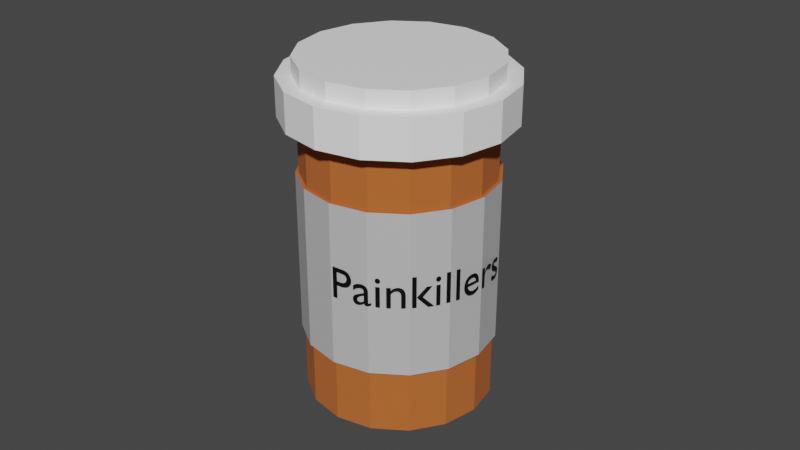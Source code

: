 # Source: Medicine_bottle.blend  (saved by Blender 3.0.42; exported with 4.5.12 LTS)
import bpy
from mathutils import Matrix  # noqa: F401  (used for matrix-valued properties, if any)

bpy.ops.wm.read_factory_settings(use_empty=True)
scene = bpy.context.scene
scene.name = 'Scene'

# ---- collections
col_collection = bpy.data.collections.new('Collection'); scene.collection.children.link(col_collection)

# ---- materials (node trees are filled in below, after node groups)
mat_material_004 = bpy.data.materials.new('Material.004')
mat_material_004.use_transparent_shadow = False
mat_material_005 = bpy.data.materials.new('Material.005')
mat_material_005.use_transparent_shadow = False
mat_material = bpy.data.materials.new('Material')
mat_material.use_transparent_shadow = False
mat_material_003 = bpy.data.materials.new('Material.003')
mat_material_003.use_transparent_shadow = False
mat_material_007 = bpy.data.materials.new('Material.007')
mat_material_007.use_transparent_shadow = False

# ---- material node trees
mat_material_004.use_nodes = True; mat_material_004.node_tree.nodes.clear()
_N = mat_material_004.node_tree.nodes; _L = mat_material_004.node_tree.links
n0 = _N.new('ShaderNodeBsdfPrincipled'); n0.name = 'Principled BSDF'; n0.location = (10, 300)
n0.distribution = 'GGX'
n0.subsurface_method = 'RANDOM_WALK_SKIN'
n0.inputs[0].default_value = (0.5277, 0.1328, 0.0253, 1.0)
n0.inputs[2].default_value = 1.0
n0.inputs[3].default_value = 1.45
n0.inputs[27].default_value = (0.0, 0.0, 0.0, 1.0)
n0.inputs[28].default_value = 1.0
n1 = _N.new('ShaderNodeOutputMaterial'); n1.name = 'Material Output'; n1.location = (300, 300)
_L.new(n0.outputs[0], n1.inputs[0])
n1.is_active_output = True
mat_material_005.use_nodes = True; mat_material_005.node_tree.nodes.clear()
_N = mat_material_005.node_tree.nodes; _L = mat_material_005.node_tree.links
n0 = _N.new('ShaderNodeBsdfPrincipled'); n0.name = 'Principled BSDF'; n0.location = (10, 300)
n0.distribution = 'GGX'
n0.subsurface_method = 'RANDOM_WALK_SKIN'
n0.inputs[0].default_value = (0.5489, 0.5489, 0.5489, 1.0)
n0.inputs[3].default_value = 1.45
n0.inputs[27].default_value = (0.0, 0.0, 0.0, 1.0)
n0.inputs[28].default_value = 1.0
n1 = _N.new('ShaderNodeOutputMaterial'); n1.name = 'Material Output'; n1.location = (300, 300)
_L.new(n0.outputs[0], n1.inputs[0])
n1.is_active_output = True
mat_material.use_nodes = True; mat_material.node_tree.nodes.clear()
_N = mat_material.node_tree.nodes; _L = mat_material.node_tree.links
n0 = _N.new('ShaderNodeBsdfPrincipled'); n0.name = 'Principled BSDF'; n0.location = (10, 300)
n0.distribution = 'GGX'
n0.subsurface_method = 'RANDOM_WALK_SKIN'
n0.inputs[0].default_value = (1.0, 1.0, 1.0, 1.0)
n0.inputs[3].default_value = 1.45
n0.inputs[27].default_value = (0.0, 0.0, 0.0, 1.0)
n0.inputs[28].default_value = 1.0
n1 = _N.new('ShaderNodeOutputMaterial'); n1.name = 'Material Output'; n1.location = (300, 300)
_L.new(n0.outputs[0], n1.inputs[0])
n1.is_active_output = True
mat_material_003.use_nodes = True; mat_material_003.node_tree.nodes.clear()
_N = mat_material_003.node_tree.nodes; _L = mat_material_003.node_tree.links
n0 = _N.new('ShaderNodeBsdfPrincipled'); n0.name = 'Principled BSDF'; n0.location = (10, 300)
n0.distribution = 'GGX'
n0.subsurface_method = 'RANDOM_WALK_SKIN'
n0.inputs[0].default_value = (1.0, 1.0, 1.0, 1.0)
n0.inputs[3].default_value = 1.45
n0.inputs[27].default_value = (0.0, 0.0, 0.0, 1.0)
n0.inputs[28].default_value = 1.0
n1 = _N.new('ShaderNodeOutputMaterial'); n1.name = 'Material Output'; n1.location = (300, 300)
_L.new(n0.outputs[0], n1.inputs[0])
n1.is_active_output = True
mat_material_007.use_nodes = True; mat_material_007.node_tree.nodes.clear()
_N = mat_material_007.node_tree.nodes; _L = mat_material_007.node_tree.links
n0 = _N.new('ShaderNodeBsdfPrincipled'); n0.name = 'Principled BSDF'; n0.location = (10, 300)
n0.distribution = 'GGX'
n0.subsurface_method = 'RANDOM_WALK_SKIN'
n0.inputs[0].default_value = (0.0, 0.0, 0.0, 1.0)
n0.inputs[3].default_value = 1.45
n0.inputs[27].default_value = (0.0, 0.0, 0.0, 1.0)
n0.inputs[28].default_value = 1.0
n1 = _N.new('ShaderNodeOutputMaterial'); n1.name = 'Material Output'; n1.location = (300, 300)
_L.new(n0.outputs[0], n1.inputs[0])
n1.is_active_output = True

# ---- world
world_world = bpy.data.worlds.new('World'); scene.world = world_world
world_world.use_nodes = True; world_world.node_tree.nodes.clear()
_N = world_world.node_tree.nodes; _L = world_world.node_tree.links
n0 = _N.new('ShaderNodeOutputWorld'); n0.name = 'World Output'; n0.location = (300, 300)
n1 = _N.new('ShaderNodeBackground'); n1.name = 'Background'; n1.location = (10, 300)
n1.inputs[0].default_value = (0.05088, 0.05088, 0.05088, 1.0)
_L.new(n1.outputs[0], n0.inputs[0])
n0.is_active_output = True
world_world.color = (0.05088, 0.05088, 0.05088)
world_world.use_sun_shadow = False
world_world.sun_shadow_jitter_overblur = 0.0

# ---- meshes
me_cylinder_001 = bpy.data.meshes.new('Cylinder.001')
me_cylinder_001.from_pydata([(0.0, 1.0, -1.0), (0.0, 1.0, 1.0), (0.3827, 0.9239, -1.0), (0.3827, 0.9239, 1.0), (0.7071, 0.7071, -1.0), (0.7071, 0.7071, 1.0), (0.9239, 0.3827, -1.0), (0.9239, 0.3827, 1.0), (1.0, -4.371e-08, -1.0), (1.0, -4.371e-08, 1.0), (0.9239, -0.3827, -1.0), (0.9239, -0.3827, 1.0), (0.7071, -0.7071, -1.0), (0.7071, -0.7071, 1.0), (0.3827, -0.9239, -1.0), (0.3827, -0.9239, 1.0), (-8.742e-08, -1.0, -1.0), (-8.742e-08, -1.0, 1.0), (-0.3827, -0.9239, -1.0), (-0.3827, -0.9239, 1.0), (-0.7071, -0.7071, -1.0), (-0.7071, -0.7071, 1.0), (-0.9239, -0.3827, -1.0), (-0.9239, -0.3827, 1.0), (-1.0, 1.192e-08, -1.0), (-1.0, 1.192e-08, 1.0), (-0.9239, 0.3827, -1.0), (-0.9239, 0.3827, 1.0), (-0.7071, 0.7071, -1.0), (-0.7071, 0.7071, 1.0), (-0.3827, 0.9239, -1.0), (-0.3827, 0.9239, 1.0), (0.0, 1.0, 0.5197), (0.3827, 0.9239, 0.5197), (0.7071, 0.7071, 0.5197), (0.9239, 0.3827, 0.5197), (1.0, -4.371e-08, 0.5197), (0.9239, -0.3827, 0.5197), (0.7071, -0.7071, 0.5197), (0.3827, -0.9239, 0.5197), (-8.742e-08, -1.0, 0.5197), (-0.3827, -0.9239, 0.5197), (-0.7071, -0.7071, 0.5197), (-0.9239, -0.3827, 0.5197), (-1.0, 1.192e-08, 0.5197), (-0.9239, 0.3827, 0.5197), (-0.7071, 0.7071, 0.5197), (-0.3827, 0.9239, 0.5197), (0.3827, 0.9239, -0.5706), (0.7071, 0.7071, -0.5706), (0.9239, 0.3827, -0.5706), (1.0, -4.371e-08, -0.5706), (0.9239, -0.3827, -0.5706), (0.7071, -0.7071, -0.5706), (0.3827, -0.9239, -0.5706), (-8.742e-08, -1.0, -0.5706), (-0.3827, -0.9239, -0.5706), (-0.7071, -0.7071, -0.5706), (-0.9239, -0.3827, -0.5706), (-1.0, 1.192e-08, -0.5706), (-0.9239, 0.3827, -0.5706), (-0.7071, 0.7071, -0.5706), (-0.3827, 0.9239, -0.5706), (0.0, 1.0, -0.5706), (1.604e-09, 1.033, -0.5706), (1.604e-09, 1.033, 0.5197), (-0.3954, 0.9545, 0.5197), (-0.7306, 0.7306, 0.5197), (-0.9545, 0.3954, 0.5197), (-1.033, 1.449e-08, 0.5197), (-0.9545, -0.3954, 0.5197), (-0.7306, -0.7306, 0.5197), (-0.3954, -0.9545, 0.5197), (-8.935e-08, -1.033, 0.5197), (0.3954, -0.9545, 0.5197), (0.7306, -0.7306, 0.5197), (0.9545, -0.3954, 0.5197), (1.033, -4.243e-08, 0.5197), (0.9545, 0.3954, 0.5197), (0.7306, 0.7306, 0.5197), (0.3954, 0.9545, 0.5197), (0.3954, 0.9545, -0.5706), (0.7306, 0.7306, -0.5706), (0.9545, 0.3954, -0.5706), (1.033, -4.243e-08, -0.5706), (0.9545, -0.3954, -0.5706), (0.7306, -0.7306, -0.5706), (0.3954, -0.9545, -0.5706), (-8.935e-08, -1.033, -0.5706), (-0.3954, -0.9545, -0.5706), (-0.7306, -0.7306, -0.5706), (-0.9545, -0.3954, -0.5706), (-1.033, 1.449e-08, -0.5706), (-0.9545, 0.3954, -0.5706), (-0.7306, 0.7306, -0.5706), (-0.3954, 0.9545, -0.5706)], [], [(32, 1, 3, 33), (33, 3, 5, 34), (34, 5, 7, 35), (35, 7, 9, 36), (36, 9, 11, 37), (37, 11, 13, 38), (38, 13, 15, 39), (39, 15, 17, 40), (40, 17, 19, 41), (41, 19, 21, 42), (42, 21, 23, 43), (43, 23, 25, 44), (44, 25, 27, 45), (45, 27, 29, 46), (3, 1, 31, 29, 27, 25, 23, 21, 19, 17, 15, 13, 11, 9, 7, 5), (46, 29, 31, 47), (47, 31, 1, 32), (0, 2, 4, 6, 8, 10, 12, 14, 16, 18, 20, 22, 24, 26, 28, 30), (60, 59, 92, 93), (44, 45, 68, 69), (59, 58, 91, 92), (45, 46, 67, 68), (58, 57, 90, 91), (32, 33, 80, 65), (46, 47, 66, 67), (57, 56, 89, 90), (33, 34, 79, 80), (47, 32, 65, 66), (56, 55, 88, 89), (34, 35, 78, 79), (55, 54, 87, 88), (35, 36, 77, 78), (54, 53, 86, 87), (36, 37, 76, 77), (0, 63, 48, 2), (2, 48, 49, 4), (4, 49, 50, 6), (6, 50, 51, 8), (8, 51, 52, 10), (10, 52, 53, 12), (12, 53, 54, 14), (14, 54, 55, 16), (16, 55, 56, 18), (18, 56, 57, 20), (20, 57, 58, 22), (22, 58, 59, 24), (24, 59, 60, 26), (26, 60, 61, 28), (28, 61, 62, 30), (30, 62, 63, 0), (95, 66, 65, 64), (94, 67, 66, 95), (93, 68, 67, 94), (92, 69, 68, 93), (91, 70, 69, 92), (90, 71, 70, 91), (89, 72, 71, 90), (88, 73, 72, 89), (87, 74, 73, 88), (86, 75, 74, 87), (85, 76, 75, 86), (84, 77, 76, 85), (83, 78, 77, 84), (82, 79, 78, 83), (81, 80, 79, 82), (64, 65, 80, 81), (43, 44, 69, 70), (61, 60, 93, 94), (42, 43, 70, 71), (48, 63, 64, 81), (62, 61, 94, 95), (41, 42, 71, 72), (49, 48, 81, 82), (63, 62, 95, 64), (40, 41, 72, 73), (50, 49, 82, 83), (39, 40, 73, 74), (51, 50, 83, 84), (38, 39, 74, 75), (52, 51, 84, 85), (37, 38, 75, 76), (53, 52, 85, 86)])
me_cylinder_001.polygons.foreach_set('material_index', [0, 0, 0, 0, 0, 0, 0, 0, 0, 0, 0, 0, 0, 0, 0, 0, 0, 0, 0, 0, 0, 0, 0, 0, 0, 0, 0, 0, 0, 0, 0, 0, 0, 0, 0, 0, 0, 0, 0, 0, 0, 0, 0, 0, 0, 0, 0, 0, 0, 0, 1, 1, 1, 1, 1, 1, 1, 1, 1, 1, 1, 1, 1, 1, 1, 1, 0, 0, 0, 0, 0, 0, 0, 0, 0, 0, 0, 0, 0, 0, 0, 0])
_uv = me_cylinder_001.uv_layers.new(name='UVMap')
_uv.uv.foreach_set('vector', [1.0, 0.8799, 1.0, 1.0, 0.9375, 1.0, 0.9375, 0.8799, 0.9375, 0.8799, 0.9375, 1.0, 0.875, 1.0, 0.875, 0.8799, 0.875, 0.8799, 0.875, 1.0, 0.8125, 1.0, 0.8125, 0.8799, 0.8125, 0.8799, 0.8125, 1.0, 0.75, 1.0, 0.75, 0.8799, 0.75, 0.8799, 0.75, 1.0, 0.6875, 1.0, 0.6875, 0.8799, 0.6875, 0.8799, 0.6875, 1.0, 0.625, 1.0, 0.625, 0.8799, 0.625, 0.8799, 0.625, 1.0, 0.5625, 1.0, 0.5625, 0.8799, 0.5625, 0.8799, 0.5625, 1.0, 0.5, 1.0, 0.5, 0.8799, 0.5, 0.8799, 0.5, 1.0, 0.4375, 1.0, 0.4375, 0.8799, 0.4375, 0.8799, 0.4375, 1.0, 0.375, 1.0, 0.375, 0.8799, 0.375, 0.8799, 0.375, 1.0, 0.3125, 1.0, 0.3125, 0.8799, 0.3125, 0.8799, 0.3125, 1.0, 0.25, 1.0, 0.25, 0.8799, 0.25, 0.8799, 0.25, 1.0, 0.1875, 1.0, 0.1875, 0.8799, 0.1875, 0.8799, 0.1875, 1.0, 0.125, 1.0, 0.125, 0.8799, 0.3418, 0.4717, 0.25, 0.49, 0.1582, 0.4717, 0.08029, 0.4197, 0.02827, 0.3418, 0.01, 0.25, 0.02827, 0.1582, 0.08029, 0.08029, 0.1582, 0.02827, 0.25, 0.01, 0.3418, 0.02827, 0.4197, 0.08029, 0.4717, 0.1582, 0.49, 0.25, 0.4717, 0.3418, 0.4197, 0.4197, 0.125, 0.8799, 0.125, 1.0, 0.0625, 1.0, 0.0625, 0.8799, 0.0625, 0.8799, 0.0625, 1.0, 0.0, 1.0, 0.0, 0.8799, 0.75, 0.49, 0.8418, 0.4717, 0.9197, 0.4197, 0.9717, 0.3418, 0.99, 0.25, 0.9717, 0.1582, 0.9197, 0.08029, 0.8418, 0.02827, 0.75, 0.01, 0.6582, 0.02827, 0.5803, 0.08029, 0.5283, 0.1582, 0.51, 0.25, 0.5283, 0.3418, 0.5803, 0.4197, 0.6582, 0.4717, 0.1875, 0.6074, 0.25, 0.6074, 0.25, 0.6074, 0.1875, 0.6074, 0.25, 0.8799, 0.1875, 0.8799, 0.1875, 0.8799, 0.25, 0.8799, 0.25, 0.6074, 0.3125, 0.6074, 0.3125, 0.6074, 0.25, 0.6074, 0.1875, 0.8799, 0.125, 0.8799, 0.125, 0.8799, 0.1875, 0.8799, 0.3125, 0.6074, 0.375, 0.6074, 0.375, 0.6074, 0.3125, 0.6074, 1.0, 0.8799, 0.9375, 0.8799, 0.9375, 0.8799, 1.0, 0.8799, 0.125, 0.8799, 0.0625, 0.8799, 0.0625, 0.8799, 0.125, 0.8799, 0.375, 0.6074, 0.4375, 0.6074, 0.4375, 0.6074, 0.375, 0.6074, 0.9375, 0.8799, 0.875, 0.8799, 0.875, 0.8799, 0.9375, 0.8799, 0.0625, 0.8799, 0.0, 0.8799, 0.0, 0.8799, 0.0625, 0.8799, 0.4375, 0.6074, 0.5, 0.6074, 0.5, 0.6074, 0.4375, 0.6074, 0.875, 0.8799, 0.8125, 0.8799, 0.8125, 0.8799, 0.875, 0.8799, 0.5, 0.6074, 0.5625, 0.6074, 0.5625, 0.6074, 0.5, 0.6074, 0.8125, 0.8799, 0.75, 0.8799, 0.75, 0.8799, 0.8125, 0.8799, 0.5625, 0.6074, 0.625, 0.6074, 0.625, 0.6074, 0.5625, 0.6074, 0.75, 0.8799, 0.6875, 0.8799, 0.6875, 0.8799, 0.75, 0.8799, 1.0, 0.5, 1.0, 0.6074, 0.9375, 0.6074, 0.9375, 0.5, 0.9375, 0.5, 0.9375, 0.6074, 0.875, 0.6074, 0.875, 0.5, 0.875, 0.5, 0.875, 0.6074, 0.8125, 0.6074, 0.8125, 0.5, 0.8125, 0.5, 0.8125, 0.6074, 0.75, 0.6074, 0.75, 0.5, 0.75, 0.5, 0.75, 0.6074, 0.6875, 0.6074, 0.6875, 0.5, 0.6875, 0.5, 0.6875, 0.6074, 0.625, 0.6074, 0.625, 0.5, 0.625, 0.5, 0.625, 0.6074, 0.5625, 0.6074, 0.5625, 0.5, 0.5625, 0.5, 0.5625, 0.6074, 0.5, 0.6074, 0.5, 0.5, 0.5, 0.5, 0.5, 0.6074, 0.4375, 0.6074, 0.4375, 0.5, 0.4375, 0.5, 0.4375, 0.6074, 0.375, 0.6074, 0.375, 0.5, 0.375, 0.5, 0.375, 0.6074, 0.3125, 0.6074, 0.3125, 0.5, 0.3125, 0.5, 0.3125, 0.6074, 0.25, 0.6074, 0.25, 0.5, 0.25, 0.5, 0.25, 0.6074, 0.1875, 0.6074, 0.1875, 0.5, 0.1875, 0.5, 0.1875, 0.6074, 0.125, 0.6074, 0.125, 0.5, 0.125, 0.5, 0.125, 0.6074, 0.0625, 0.6074, 0.0625, 0.5, 0.0625, 0.5, 0.0625, 0.6074, 0.0, 0.6074, 0.0, 0.5, 0.06101, 0.002429, 0.06101, 0.9999, -0.001701, 0.9999, -0.001701, 0.002429, 0.1237, 0.002429, 0.1237, 0.9999, 0.06101, 0.9999, 0.06101, 0.002429, 0.1864, 0.002429, 0.1864, 0.9999, 0.1237, 0.9999, 0.1237, 0.002429, 0.2491, 0.002429, 0.2491, 0.9999, 0.1864, 0.9999, 0.1864, 0.002429, 0.3119, 0.002429, 0.3119, 0.9999, 0.2491, 0.9999, 0.2491, 0.002429, 0.3746, 0.002429, 0.3746, 0.9999, 0.3119, 0.9999, 0.3119, 0.002429, 0.4373, 0.002429, 0.4373, 0.9999, 0.3746, 0.9999, 0.3746, 0.002429, 0.5, 0.002429, 0.5, 0.9999, 0.4373, 0.9999, 0.4373, 0.002429, 0.5627, 0.002429, 0.5627, 0.9999, 0.5, 0.9999, 0.5, 0.002429, 0.6254, 0.002429, 0.6254, 0.9999, 0.5627, 0.9999, 0.5627, 0.002429, 0.6881, 0.002429, 0.6881, 0.9999, 0.6254, 0.9999, 0.6254, 0.002429, 0.7509, 0.002429, 0.7509, 0.9999, 0.6881, 0.9999, 0.6881, 0.002429, 0.8136, 0.002429, 0.8136, 0.9999, 0.7509, 0.9999, 0.7509, 0.002429, 0.8763, 0.002429, 0.8763, 0.9999, 0.8136, 0.9999, 0.8136, 0.002429, 0.939, 0.002429, 0.939, 0.9999, 0.8763, 0.9999, 0.8763, 0.002429, 1.002, 0.002429, 1.002, 0.9999, 0.939, 0.9999, 0.939, 0.002429, 0.3125, 0.8799, 0.25, 0.8799, 0.25, 0.8799, 0.3125, 0.8799, 0.125, 0.6074, 0.1875, 0.6074, 0.1875, 0.6074, 0.125, 0.6074, 0.375, 0.8799, 0.3125, 0.8799, 0.3125, 0.8799, 0.375, 0.8799, 0.9375, 0.6074, 1.0, 0.6074, 1.0, 0.6074, 0.9375, 0.6074, 0.0625, 0.6074, 0.125, 0.6074, 0.125, 0.6074, 0.0625, 0.6074, 0.4375, 0.8799, 0.375, 0.8799, 0.375, 0.8799, 0.4375, 0.8799, 0.875, 0.6074, 0.9375, 0.6074, 0.9375, 0.6074, 0.875, 0.6074, 0.0, 0.6074, 0.0625, 0.6074, 0.0625, 0.6074, 0.0, 0.6074, 0.5, 0.8799, 0.4375, 0.8799, 0.4375, 0.8799, 0.5, 0.8799, 0.8125, 0.6074, 0.875, 0.6074, 0.875, 0.6074, 0.8125, 0.6074, 0.5625, 0.8799, 0.5, 0.8799, 0.5, 0.8799, 0.5625, 0.8799, 0.75, 0.6074, 0.8125, 0.6074, 0.8125, 0.6074, 0.75, 0.6074, 0.625, 0.8799, 0.5625, 0.8799, 0.5625, 0.8799, 0.625, 0.8799, 0.6875, 0.6074, 0.75, 0.6074, 0.75, 0.6074, 0.6875, 0.6074, 0.6875, 0.8799, 0.625, 0.8799, 0.625, 0.8799, 0.6875, 0.8799, 0.625, 0.6074, 0.6875, 0.6074, 0.6875, 0.6074, 0.625, 0.6074])
me_cylinder_001.materials.append(mat_material_004)
me_cylinder_001.materials.append(mat_material_005)
me_cylinder_001.use_remesh_fix_poles = True
me_cylinder_001.use_remesh_preserve_attributes = False
me_cylinder_001.update()
me_cylinder_002 = bpy.data.meshes.new('Cylinder.002')
me_cylinder_002.from_pydata([(0.0, 1.0, -1.0), (0.0, 1.0, 1.0), (0.3827, 0.9239, -1.0), (0.3827, 0.9239, 1.0), (0.7071, 0.7071, -1.0), (0.7071, 0.7071, 1.0), (0.9239, 0.3827, -1.0), (0.9239, 0.3827, 1.0), (1.0, -4.371e-08, -1.0), (1.0, -4.371e-08, 1.0), (0.9239, -0.3827, -1.0), (0.9239, -0.3827, 1.0), (0.7071, -0.7071, -1.0), (0.7071, -0.7071, 1.0), (0.3827, -0.9239, -1.0), (0.3827, -0.9239, 1.0), (-8.742e-08, -1.0, -1.0), (-8.742e-08, -1.0, 1.0), (-0.3827, -0.9239, -1.0), (-0.3827, -0.9239, 1.0), (-0.7071, -0.7071, -1.0), (-0.7071, -0.7071, 1.0), (-0.9239, -0.3827, -1.0), (-0.9239, -0.3827, 1.0), (-1.0, 1.192e-08, -1.0), (-1.0, 1.192e-08, 1.0), (-0.9239, 0.3827, -1.0), (-0.9239, 0.3827, 1.0), (-0.7071, 0.7071, -1.0), (-0.7071, 0.7071, 1.0), (-0.3827, 0.9239, -1.0), (-0.3827, 0.9239, 1.0)], [], [(0, 1, 3, 2), (2, 3, 5, 4), (4, 5, 7, 6), (6, 7, 9, 8), (8, 9, 11, 10), (10, 11, 13, 12), (12, 13, 15, 14), (14, 15, 17, 16), (16, 17, 19, 18), (18, 19, 21, 20), (20, 21, 23, 22), (22, 23, 25, 24), (24, 25, 27, 26), (26, 27, 29, 28), (3, 1, 31, 29, 27, 25, 23, 21, 19, 17, 15, 13, 11, 9, 7, 5), (28, 29, 31, 30), (30, 31, 1, 0), (0, 2, 4, 6, 8, 10, 12, 14, 16, 18, 20, 22, 24, 26, 28, 30)])
_uv = me_cylinder_002.uv_layers.new(name='UVMap')
_uv.uv.foreach_set('vector', [1.0, 0.5, 1.0, 1.0, 0.9375, 1.0, 0.9375, 0.5, 0.9375, 0.5, 0.9375, 1.0, 0.875, 1.0, 0.875, 0.5, 0.875, 0.5, 0.875, 1.0, 0.8125, 1.0, 0.8125, 0.5, 0.8125, 0.5, 0.8125, 1.0, 0.75, 1.0, 0.75, 0.5, 0.75, 0.5, 0.75, 1.0, 0.6875, 1.0, 0.6875, 0.5, 0.6875, 0.5, 0.6875, 1.0, 0.625, 1.0, 0.625, 0.5, 0.625, 0.5, 0.625, 1.0, 0.5625, 1.0, 0.5625, 0.5, 0.5625, 0.5, 0.5625, 1.0, 0.5, 1.0, 0.5, 0.5, 0.5, 0.5, 0.5, 1.0, 0.4375, 1.0, 0.4375, 0.5, 0.4375, 0.5, 0.4375, 1.0, 0.375, 1.0, 0.375, 0.5, 0.375, 0.5, 0.375, 1.0, 0.3125, 1.0, 0.3125, 0.5, 0.3125, 0.5, 0.3125, 1.0, 0.25, 1.0, 0.25, 0.5, 0.25, 0.5, 0.25, 1.0, 0.1875, 1.0, 0.1875, 0.5, 0.1875, 0.5, 0.1875, 1.0, 0.125, 1.0, 0.125, 0.5, 0.3418, 0.4717, 0.25, 0.49, 0.1582, 0.4717, 0.08029, 0.4197, 0.02827, 0.3418, 0.01, 0.25, 0.02827, 0.1582, 0.08029, 0.08029, 0.1582, 0.02827, 0.25, 0.01, 0.3418, 0.02827, 0.4197, 0.08029, 0.4717, 0.1582, 0.49, 0.25, 0.4717, 0.3418, 0.4197, 0.4197, 0.125, 0.5, 0.125, 1.0, 0.0625, 1.0, 0.0625, 0.5, 0.0625, 0.5, 0.0625, 1.0, 0.0, 1.0, 0.0, 0.5, 0.75, 0.49, 0.8418, 0.4717, 0.9197, 0.4197, 0.9717, 0.3418, 0.99, 0.25, 0.9717, 0.1582, 0.9197, 0.08029, 0.8418, 0.02827, 0.75, 0.01, 0.6582, 0.02827, 0.5803, 0.08029, 0.5283, 0.1582, 0.51, 0.25, 0.5283, 0.3418, 0.5803, 0.4197, 0.6582, 0.4717])
me_cylinder_002.materials.append(mat_material)
me_cylinder_002.use_remesh_fix_poles = True
me_cylinder_002.use_remesh_preserve_attributes = False
me_cylinder_002.update()
me_cylinder_003 = bpy.data.meshes.new('Cylinder.003')
me_cylinder_003.from_pydata([(0.0, 1.0, -1.0), (0.0, 1.0, 1.0), (0.3827, 0.9239, -1.0), (0.3827, 0.9239, 1.0), (0.7071, 0.7071, -1.0), (0.7071, 0.7071, 1.0), (0.9239, 0.3827, -1.0), (0.9239, 0.3827, 1.0), (1.0, -4.371e-08, -1.0), (1.0, -4.371e-08, 1.0), (0.9239, -0.3827, -1.0), (0.9239, -0.3827, 1.0), (0.7071, -0.7071, -1.0), (0.7071, -0.7071, 1.0), (0.3827, -0.9239, -1.0), (0.3827, -0.9239, 1.0), (-8.742e-08, -1.0, -1.0), (-8.742e-08, -1.0, 1.0), (-0.3827, -0.9239, -1.0), (-0.3827, -0.9239, 1.0), (-0.7071, -0.7071, -1.0), (-0.7071, -0.7071, 1.0), (-0.9239, -0.3827, -1.0), (-0.9239, -0.3827, 1.0), (-1.0, 1.192e-08, -1.0), (-1.0, 1.192e-08, 1.0), (-0.9239, 0.3827, -1.0), (-0.9239, 0.3827, 1.0), (-0.7071, 0.7071, -1.0), (-0.7071, 0.7071, 1.0), (-0.3827, 0.9239, -1.0), (-0.3827, 0.9239, 1.0)], [], [(0, 1, 3, 2), (2, 3, 5, 4), (4, 5, 7, 6), (6, 7, 9, 8), (8, 9, 11, 10), (10, 11, 13, 12), (12, 13, 15, 14), (14, 15, 17, 16), (16, 17, 19, 18), (18, 19, 21, 20), (20, 21, 23, 22), (22, 23, 25, 24), (24, 25, 27, 26), (26, 27, 29, 28), (3, 1, 31, 29, 27, 25, 23, 21, 19, 17, 15, 13, 11, 9, 7, 5), (28, 29, 31, 30), (30, 31, 1, 0), (0, 2, 4, 6, 8, 10, 12, 14, 16, 18, 20, 22, 24, 26, 28, 30)])
_uv = me_cylinder_003.uv_layers.new(name='UVMap')
_uv.uv.foreach_set('vector', [1.0, 0.5, 1.0, 1.0, 0.9375, 1.0, 0.9375, 0.5, 0.9375, 0.5, 0.9375, 1.0, 0.875, 1.0, 0.875, 0.5, 0.875, 0.5, 0.875, 1.0, 0.8125, 1.0, 0.8125, 0.5, 0.8125, 0.5, 0.8125, 1.0, 0.75, 1.0, 0.75, 0.5, 0.75, 0.5, 0.75, 1.0, 0.6875, 1.0, 0.6875, 0.5, 0.6875, 0.5, 0.6875, 1.0, 0.625, 1.0, 0.625, 0.5, 0.625, 0.5, 0.625, 1.0, 0.5625, 1.0, 0.5625, 0.5, 0.5625, 0.5, 0.5625, 1.0, 0.5, 1.0, 0.5, 0.5, 0.5, 0.5, 0.5, 1.0, 0.4375, 1.0, 0.4375, 0.5, 0.4375, 0.5, 0.4375, 1.0, 0.375, 1.0, 0.375, 0.5, 0.375, 0.5, 0.375, 1.0, 0.3125, 1.0, 0.3125, 0.5, 0.3125, 0.5, 0.3125, 1.0, 0.25, 1.0, 0.25, 0.5, 0.25, 0.5, 0.25, 1.0, 0.1875, 1.0, 0.1875, 0.5, 0.1875, 0.5, 0.1875, 1.0, 0.125, 1.0, 0.125, 0.5, 0.3418, 0.4717, 0.25, 0.49, 0.1582, 0.4717, 0.08029, 0.4197, 0.02827, 0.3418, 0.01, 0.25, 0.02827, 0.1582, 0.08029, 0.08029, 0.1582, 0.02827, 0.25, 0.01, 0.3418, 0.02827, 0.4197, 0.08029, 0.4717, 0.1582, 0.49, 0.25, 0.4717, 0.3418, 0.4197, 0.4197, 0.125, 0.5, 0.125, 1.0, 0.0625, 1.0, 0.0625, 0.5, 0.0625, 0.5, 0.0625, 1.0, 0.0, 1.0, 0.0, 0.5, 0.75, 0.49, 0.8418, 0.4717, 0.9197, 0.4197, 0.9717, 0.3418, 0.99, 0.25, 0.9717, 0.1582, 0.9197, 0.08029, 0.8418, 0.02827, 0.75, 0.01, 0.6582, 0.02827, 0.5803, 0.08029, 0.5283, 0.1582, 0.51, 0.25, 0.5283, 0.3418, 0.5803, 0.4197, 0.6582, 0.4717])
me_cylinder_003.materials.append(mat_material_003)
me_cylinder_003.use_remesh_fix_poles = True
me_cylinder_003.use_remesh_preserve_attributes = False
me_cylinder_003.update()

# ---- curves / text
txt_text = bpy.data.curves.new('Text', 'FONT')
txt_text.dimensions = '2D'
txt_text.body = 'Painkillers'
txt_text.materials.append(mat_material_007)
txt_text.size = 0.64
cu_beziercircle = bpy.data.curves.new('BezierCircle', 'CURVE')
cu_beziercircle.dimensions = '3D'
_sp = cu_beziercircle.splines.new('BEZIER'); _sp.bezier_points.add(3)
_sp.bezier_points.foreach_set('co', [-1.0, 0.0, 0.0, 0.0, 1.0, 0.0, 1.0, 0.0, 0.0, 0.0, -1.0, 0.0])
_sp.bezier_points.foreach_set('handle_left', [-1.0, -0.5521, 0.0, -0.5521, 1.0, 0.0, 1.0, 0.5521, 0.0, 0.5521, -1.0, 0.0])
_sp.bezier_points.foreach_set('handle_right', [-1.0, 0.5521, 0.0, 0.5521, 1.0, 0.0, 1.0, -0.5521, 0.0, -0.5521, -1.0, 0.0])
for _p, _l, _r in zip(_sp.bezier_points, ['AUTO', 'AUTO', 'AUTO', 'AUTO'], ['AUTO', 'AUTO', 'AUTO', 'AUTO']): _p.handle_left_type = _l; _p.handle_right_type = _r
_sp.order_u = 0
_sp.order_v = 0
_sp.use_cyclic_u = True
cu_beziercircle.use_path = True
cu_beziercircle.fill_mode = 'FULL'

# ---- objects
ob_cylinder = bpy.data.objects.new('Cylinder', me_cylinder_001)
ob_cylinder_001 = bpy.data.objects.new('Cylinder.001', me_cylinder_002)
ob_cylinder_002 = bpy.data.objects.new('Cylinder.002', me_cylinder_003)
ob_text = bpy.data.objects.new('Text', txt_text)
ob_beziercircle = bpy.data.objects.new('BezierCircle', cu_beziercircle)

# ---- transforms, parenting, visibility, modifiers, constraints
ob_cylinder.location = (0.0, 0.0, 0.0)
ob_cylinder.scale = (0.104, 0.104, 0.1681)
ob_cylinder_001.location = (0.0, 0.0, 0.1698)
ob_cylinder_001.scale = (0.1238, 0.1238, 0.02152)
ob_cylinder_002.location = (0.0, 0.0, 0.1923)
ob_cylinder_002.scale = (0.1072, 0.1072, 0.01862)
ob_text.location = (0.0, 0.0, -0.0151)
ob_text.rotation_euler = (1.571, 0.0, -3.142)
ob_text.scale = (0.07944, 0.07944, 0.07944)
_m = ob_text.modifiers.new('Curve', 'CURVE')
_m.object = ob_beziercircle
ob_beziercircle.location = (0.0, 0.0, 0.0)
ob_beziercircle.scale = (0.1087, 0.1087, 0.1087)

# ---- collection membership
col_collection.objects.link(ob_cylinder)
col_collection.objects.link(ob_cylinder_001)
col_collection.objects.link(ob_cylinder_002)
col_collection.objects.link(ob_text)
col_collection.objects.link(ob_beziercircle)

# ---- scene / render settings (as saved in the file)
scene.frame_start = 1; scene.frame_end = 250; scene.frame_set(1)
scene.render.engine = 'BLENDER_EEVEE_NEXT'
scene.cycles.use_denoising = False
scene.cycles.samples = 128
scene.cycles.sampling_pattern = 'TABULATED_SOBOL'
scene.cycles.use_adaptive_sampling = False
scene.cycles.use_light_tree = False
scene.view_settings.view_transform = 'Filmic'
bpy.context.view_layer.update()

# ---- added for rendering (the .blend has no active camera and no usable light): camera, sun
cam_auto = bpy.data.cameras.new('AutoCamera')
cam_auto.lens = 50.0
cam_auto.sensor_width = 36.0
cam_auto.clip_end = 1000.0
ob_auto_camera = bpy.data.objects.new('AutoCamera', cam_auto)
scene.collection.objects.link(ob_auto_camera)
ob_auto_camera.location = (0.668115, -0.801738, 0.555936)
ob_auto_camera.rotation_euler = (1.09748, -7.21219e-08, 0.694738)
scene.camera = ob_auto_camera
light_auto_sun = bpy.data.lights.new('AutoSun', 'SUN')
light_auto_sun.energy = 3.0
light_auto_sun.angle = 0.0523599
ob_auto_sun = bpy.data.objects.new('AutoSun', light_auto_sun)
scene.collection.objects.link(ob_auto_sun)
ob_auto_sun.rotation_euler = (0.872665, 0.174533, 0.523599)
bpy.context.view_layer.update()
